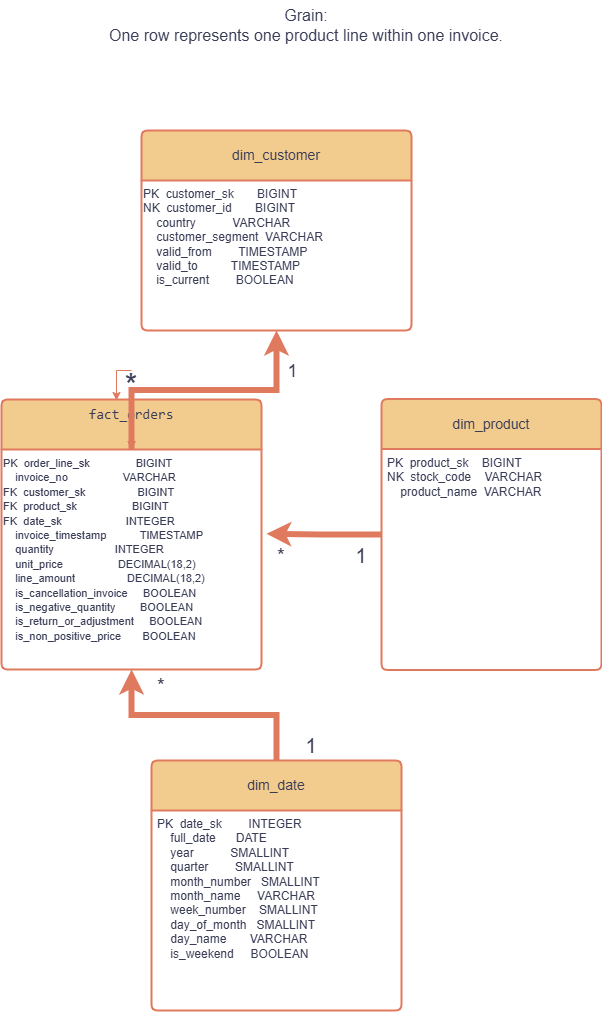

The diagram above was exported from draw.io. Its source (the exported page's mxGraphModel, read from the mxfile embedded in the PNG):
<mxGraphModel dx="1873" dy="1022" grid="1" gridSize="10" guides="1" tooltips="1" connect="1" arrows="1" fold="1" page="1" pageScale="1" pageWidth="827" pageHeight="1169" math="0" shadow="0">
  <root>
    <mxCell id="0" />
    <mxCell id="1" parent="0" />
    <mxCell id="qH8nEwheLWc7mrStz8Ez-1" parent="1" style="swimlane;childLayout=stackLayout;horizontal=1;startSize=50;horizontalStack=0;rounded=1;fontSize=14;fontStyle=0;strokeWidth=2;resizeParent=0;resizeLast=1;shadow=0;dashed=0;align=center;arcSize=4;whiteSpace=wrap;html=1;verticalAlign=top;labelBackgroundColor=none;fillColor=#F2CC8F;strokeColor=#E07A5F;fontColor=#393C56;" value="&lt;code data-start=&quot;153&quot; data-end=&quot;166&quot;&gt;fact_orders&lt;/code&gt;" vertex="1">
      <mxGeometry height="270" width="260" x="90" y="459" as="geometry" />
    </mxCell>
    <mxCell id="qH8nEwheLWc7mrStz8Ez-4" parent="qH8nEwheLWc7mrStz8Ez-1" style="text;html=1;whiteSpace=wrap;strokeColor=none;fillColor=none;align=left;verticalAlign=top;rounded=0;labelBackgroundColor=none;fontColor=#393C56;" value="&lt;div&gt;&lt;font style=&quot;font-size: 11px;&quot;&gt;PK&amp;nbsp; order_line_sk&amp;nbsp; &amp;nbsp; &amp;nbsp; &amp;nbsp; &amp;nbsp; &amp;nbsp; &amp;nbsp; &amp;nbsp;BIGINT&lt;/font&gt;&lt;/div&gt;&lt;div&gt;&lt;font style=&quot;font-size: 11px;&quot;&gt;&amp;nbsp; &amp;nbsp; invoice_no&amp;nbsp; &amp;nbsp; &amp;nbsp; &amp;nbsp; &amp;nbsp; &amp;nbsp; &amp;nbsp; &amp;nbsp; &amp;nbsp; VARCHAR&lt;/font&gt;&lt;/div&gt;&lt;div&gt;&lt;font style=&quot;font-size: 11px;&quot;&gt;FK&amp;nbsp; customer_sk&amp;nbsp; &amp;nbsp; &amp;nbsp; &amp;nbsp; &amp;nbsp; &amp;nbsp; &amp;nbsp; &amp;nbsp; &amp;nbsp;BIGINT&lt;/font&gt;&lt;/div&gt;&lt;div&gt;&lt;font style=&quot;font-size: 11px;&quot;&gt;FK&amp;nbsp; product_sk&amp;nbsp; &amp;nbsp; &amp;nbsp; &amp;nbsp; &amp;nbsp; &amp;nbsp; &amp;nbsp; &amp;nbsp; &amp;nbsp; BIGINT&lt;/font&gt;&lt;/div&gt;&lt;div&gt;&lt;font style=&quot;font-size: 11px;&quot;&gt;FK&amp;nbsp; date_sk&amp;nbsp; &amp;nbsp; &amp;nbsp; &amp;nbsp; &amp;nbsp; &amp;nbsp; &amp;nbsp; &amp;nbsp; &amp;nbsp; &amp;nbsp; &amp;nbsp;INTEGER&lt;/font&gt;&lt;/div&gt;&lt;div&gt;&lt;font style=&quot;font-size: 11px;&quot;&gt;&amp;nbsp; &amp;nbsp; invoice_timestamp&amp;nbsp; &amp;nbsp; &amp;nbsp; &amp;nbsp; &amp;nbsp; &amp;nbsp;TIMESTAMP&lt;/font&gt;&lt;/div&gt;&lt;div&gt;&lt;font style=&quot;font-size: 11px;&quot;&gt;&amp;nbsp; &amp;nbsp; quantity&amp;nbsp; &amp;nbsp; &amp;nbsp; &amp;nbsp; &amp;nbsp; &amp;nbsp; &amp;nbsp; &amp;nbsp; &amp;nbsp; &amp;nbsp; INTEGER&lt;/font&gt;&lt;/div&gt;&lt;div&gt;&lt;font style=&quot;font-size: 11px;&quot;&gt;&amp;nbsp; &amp;nbsp; unit_price&amp;nbsp; &amp;nbsp; &amp;nbsp; &amp;nbsp; &amp;nbsp; &amp;nbsp; &amp;nbsp; &amp;nbsp; &amp;nbsp; DECIMAL(18,2)&lt;/font&gt;&lt;/div&gt;&lt;div&gt;&lt;font style=&quot;font-size: 11px;&quot;&gt;&amp;nbsp; &amp;nbsp; line_amount&amp;nbsp; &amp;nbsp; &amp;nbsp; &amp;nbsp; &amp;nbsp; &amp;nbsp; &amp;nbsp; &amp;nbsp; &amp;nbsp;DECIMAL(18,2)&lt;/font&gt;&lt;/div&gt;&lt;div&gt;&lt;font style=&quot;font-size: 11px;&quot;&gt;&amp;nbsp; &amp;nbsp; is_cancellation_invoice&amp;nbsp; &amp;nbsp; &amp;nbsp;BOOLEAN&lt;/font&gt;&lt;/div&gt;&lt;div&gt;&lt;font style=&quot;font-size: 11px;&quot;&gt;&amp;nbsp; &amp;nbsp; is_negative_quantity&amp;nbsp; &amp;nbsp; &amp;nbsp; &amp;nbsp; BOOLEAN&lt;/font&gt;&lt;/div&gt;&lt;div&gt;&lt;font style=&quot;font-size: 11px;&quot;&gt;&amp;nbsp; &amp;nbsp; is_return_or_adjustment&amp;nbsp; &amp;nbsp; &amp;nbsp;BOOLEAN&lt;/font&gt;&lt;/div&gt;&lt;div&gt;&lt;font style=&quot;font-size: 11px;&quot;&gt;&amp;nbsp; &amp;nbsp; is_non_positive_price&amp;nbsp; &amp;nbsp; &amp;nbsp; &amp;nbsp;BOOLEAN&lt;/font&gt;&lt;/div&gt;" vertex="1">
      <mxGeometry height="220" width="260" y="50" as="geometry" />
    </mxCell>
    <mxCell id="qH8nEwheLWc7mrStz8Ez-15" edge="1" parent="1" source="qH8nEwheLWc7mrStz8Ez-5" style="edgeStyle=orthogonalEdgeStyle;rounded=0;orthogonalLoop=1;jettySize=auto;html=1;labelBackgroundColor=none;strokeColor=#E07A5F;fontColor=default;" target="qH8nEwheLWc7mrStz8Ez-4" value="">
      <mxGeometry relative="1" as="geometry" />
    </mxCell>
    <mxCell id="qH8nEwheLWc7mrStz8Ez-16" edge="1" parent="1" source="qH8nEwheLWc7mrStz8Ez-5" style="edgeStyle=orthogonalEdgeStyle;rounded=0;orthogonalLoop=1;jettySize=auto;html=1;labelBackgroundColor=none;strokeColor=#E07A5F;fontColor=default;" target="qH8nEwheLWc7mrStz8Ez-4" value="">
      <mxGeometry relative="1" as="geometry" />
    </mxCell>
    <mxCell id="qH8nEwheLWc7mrStz8Ez-5" parent="1" style="swimlane;childLayout=stackLayout;horizontal=1;startSize=50;horizontalStack=0;rounded=1;fontSize=14;fontStyle=0;strokeWidth=2;resizeParent=0;resizeLast=1;shadow=0;dashed=0;align=center;arcSize=4;whiteSpace=wrap;html=1;labelBackgroundColor=none;fillColor=#F2CC8F;strokeColor=#E07A5F;fontColor=#393C56;" value="dim_customer" vertex="1">
      <mxGeometry height="200" width="270" x="230" y="190" as="geometry" />
    </mxCell>
    <mxCell id="qH8nEwheLWc7mrStz8Ez-7" parent="qH8nEwheLWc7mrStz8Ez-5" style="text;html=1;whiteSpace=wrap;strokeColor=none;fillColor=none;align=left;verticalAlign=top;rounded=0;labelBackgroundColor=none;fontColor=#393C56;" value="&lt;div&gt;PK&amp;nbsp; customer_sk&amp;nbsp; &amp;nbsp; &amp;nbsp; &amp;nbsp;BIGINT&lt;/div&gt;&lt;div&gt;NK&amp;nbsp; customer_id&amp;nbsp; &amp;nbsp; &amp;nbsp; &amp;nbsp;BIGINT&lt;/div&gt;&lt;div&gt;&amp;nbsp; &amp;nbsp; country&amp;nbsp; &amp;nbsp; &amp;nbsp; &amp;nbsp; &amp;nbsp; &amp;nbsp;VARCHAR&lt;/div&gt;&lt;div&gt;&amp;nbsp; &amp;nbsp; customer_segment&amp;nbsp; VARCHAR&lt;/div&gt;&lt;div&gt;&amp;nbsp; &amp;nbsp; valid_from&amp;nbsp; &amp;nbsp; &amp;nbsp; &amp;nbsp; TIMESTAMP&lt;/div&gt;&lt;div&gt;&amp;nbsp; &amp;nbsp; valid_to&amp;nbsp; &amp;nbsp; &amp;nbsp; &amp;nbsp; &amp;nbsp; TIMESTAMP&lt;/div&gt;&lt;div&gt;&amp;nbsp; &amp;nbsp; is_current&amp;nbsp; &amp;nbsp; &amp;nbsp; &amp;nbsp; BOOLEAN&lt;/div&gt;" vertex="1">
      <mxGeometry height="150" width="270" y="50" as="geometry" />
    </mxCell>
    <mxCell id="qH8nEwheLWc7mrStz8Ez-8" parent="1" style="swimlane;childLayout=stackLayout;horizontal=1;startSize=50;horizontalStack=0;rounded=1;fontSize=14;fontStyle=0;strokeWidth=2;resizeParent=0;resizeLast=1;shadow=0;dashed=0;align=center;arcSize=4;whiteSpace=wrap;html=1;labelBackgroundColor=none;fillColor=#F2CC8F;strokeColor=#E07A5F;fontColor=#393C56;" value="dim_product" vertex="1">
      <mxGeometry height="271" width="220" x="470" y="458.5" as="geometry" />
    </mxCell>
    <mxCell id="qH8nEwheLWc7mrStz8Ez-20" parent="qH8nEwheLWc7mrStz8Ez-8" style="align=left;strokeColor=none;fillColor=none;spacingLeft=4;spacingRight=4;fontSize=12;verticalAlign=top;resizable=0;rotatable=0;part=1;html=1;whiteSpace=wrap;labelBackgroundColor=none;fontColor=#393C56;" value="&lt;div&gt;PK&amp;nbsp; product_sk&amp;nbsp; &amp;nbsp; BIGINT&lt;/div&gt;&lt;div&gt;NK&amp;nbsp; stock_code&amp;nbsp; &amp;nbsp; VARCHAR&lt;/div&gt;&lt;div&gt;&amp;nbsp; &amp;nbsp; product_name&amp;nbsp; VARCHAR&lt;/div&gt;" vertex="1">
      <mxGeometry height="221" width="220" y="50" as="geometry" />
    </mxCell>
    <mxCell id="qH8nEwheLWc7mrStz8Ez-37" edge="1" parent="1" source="qH8nEwheLWc7mrStz8Ez-10" style="edgeStyle=orthogonalEdgeStyle;rounded=0;orthogonalLoop=1;jettySize=auto;html=1;strokeColor=#E07A5F;fontColor=#393C56;fillColor=#F2CC8F;strokeWidth=6;" target="qH8nEwheLWc7mrStz8Ez-4">
      <mxGeometry relative="1" as="geometry" />
    </mxCell>
    <mxCell id="qH8nEwheLWc7mrStz8Ez-10" parent="1" style="swimlane;childLayout=stackLayout;horizontal=1;startSize=50;horizontalStack=0;rounded=1;fontSize=14;fontStyle=0;strokeWidth=2;resizeParent=0;resizeLast=1;shadow=0;dashed=0;align=center;arcSize=4;whiteSpace=wrap;html=1;labelBackgroundColor=none;fillColor=#F2CC8F;strokeColor=#E07A5F;fontColor=#393C56;" value="dim_date" vertex="1">
      <mxGeometry height="250" width="250" x="240" y="820" as="geometry" />
    </mxCell>
    <mxCell id="qH8nEwheLWc7mrStz8Ez-11" parent="qH8nEwheLWc7mrStz8Ez-10" style="align=left;strokeColor=none;fillColor=none;spacingLeft=4;spacingRight=4;fontSize=12;verticalAlign=top;resizable=0;rotatable=0;part=1;html=1;whiteSpace=wrap;labelBackgroundColor=none;fontColor=#393C56;" value="&lt;div&gt;PK&amp;nbsp; date_sk&amp;nbsp; &amp;nbsp; &amp;nbsp; &amp;nbsp; INTEGER&lt;/div&gt;&lt;div&gt;&amp;nbsp; &amp;nbsp; full_date&amp;nbsp; &amp;nbsp; &amp;nbsp; DATE&lt;/div&gt;&lt;div&gt;&amp;nbsp; &amp;nbsp; year&amp;nbsp; &amp;nbsp; &amp;nbsp; &amp;nbsp; &amp;nbsp; &amp;nbsp;SMALLINT&lt;/div&gt;&lt;div&gt;&amp;nbsp; &amp;nbsp; quarter&amp;nbsp; &amp;nbsp; &amp;nbsp; &amp;nbsp; SMALLINT&lt;/div&gt;&lt;div&gt;&amp;nbsp; &amp;nbsp; month_number&amp;nbsp; &amp;nbsp;SMALLINT&lt;/div&gt;&lt;div&gt;&amp;nbsp; &amp;nbsp; month_name&amp;nbsp; &amp;nbsp; &amp;nbsp;VARCHAR&lt;/div&gt;&lt;div&gt;&amp;nbsp; &amp;nbsp; week_number&amp;nbsp; &amp;nbsp; SMALLINT&lt;/div&gt;&lt;div&gt;&amp;nbsp; &amp;nbsp; day_of_month&amp;nbsp; &amp;nbsp;SMALLINT&lt;/div&gt;&lt;div&gt;&amp;nbsp; &amp;nbsp; day_name&amp;nbsp; &amp;nbsp; &amp;nbsp; &amp;nbsp;VARCHAR&lt;/div&gt;&lt;div&gt;&amp;nbsp; &amp;nbsp; is_weekend&amp;nbsp; &amp;nbsp; &amp;nbsp;BOOLEAN&lt;/div&gt;" vertex="1">
      <mxGeometry height="200" width="250" y="50" as="geometry" />
    </mxCell>
    <mxCell id="qH8nEwheLWc7mrStz8Ez-14" edge="1" parent="1" source="qH8nEwheLWc7mrStz8Ez-4" style="edgeStyle=orthogonalEdgeStyle;rounded=0;orthogonalLoop=1;jettySize=auto;html=1;entryX=0.5;entryY=1;entryDx=0;entryDy=0;strokeWidth=6;labelBackgroundColor=none;strokeColor=#E07A5F;fontColor=default;" target="qH8nEwheLWc7mrStz8Ez-7" value="">
      <mxGeometry relative="1" as="geometry" />
    </mxCell>
    <mxCell id="qH8nEwheLWc7mrStz8Ez-17" connectable="0" parent="qH8nEwheLWc7mrStz8Ez-14" style="edgeLabel;html=1;align=center;verticalAlign=middle;resizable=0;points=[];fontSize=18;labelBackgroundColor=none;fontColor=#393C56;" value="1" vertex="1">
      <mxGeometry relative="1" x="0.7525" y="1" as="geometry">
        <mxPoint x="16" y="7" as="offset" />
      </mxGeometry>
    </mxCell>
    <mxCell id="qH8nEwheLWc7mrStz8Ez-18" parent="1" style="text;html=1;whiteSpace=wrap;strokeColor=none;fillColor=none;align=center;verticalAlign=middle;rounded=0;labelBackgroundColor=none;fontColor=#393C56;" value="&lt;font style=&quot;font-size: 32px;&quot;&gt;*&lt;/font&gt;" vertex="1">
      <mxGeometry height="30" width="60" x="190" y="430" as="geometry" />
    </mxCell>
    <mxCell id="qH8nEwheLWc7mrStz8Ez-19" edge="1" parent="1" source="qH8nEwheLWc7mrStz8Ez-18" style="edgeStyle=orthogonalEdgeStyle;rounded=0;orthogonalLoop=1;jettySize=auto;html=1;innerLoopWaypoints=1;exitX=0.5;exitY=0;exitDx=0;exitDy=0;entryX=0.25;entryY=1;entryDx=0;entryDy=0;labelBackgroundColor=none;strokeColor=#E07A5F;fontColor=default;" target="qH8nEwheLWc7mrStz8Ez-18">
      <mxGeometry relative="1" as="geometry" />
    </mxCell>
    <mxCell id="qH8nEwheLWc7mrStz8Ez-34" edge="1" parent="1" source="qH8nEwheLWc7mrStz8Ez-8" style="edgeStyle=orthogonalEdgeStyle;rounded=0;orthogonalLoop=1;jettySize=auto;html=1;entryX=1.019;entryY=0.383;entryDx=0;entryDy=0;entryPerimeter=0;strokeColor=#E07A5F;fontColor=#393C56;fillColor=#F2CC8F;strokeWidth=6;" target="qH8nEwheLWc7mrStz8Ez-4">
      <mxGeometry relative="1" as="geometry" />
    </mxCell>
    <mxCell id="qH8nEwheLWc7mrStz8Ez-35" parent="1" style="text;html=1;whiteSpace=wrap;strokeColor=none;fillColor=none;align=center;verticalAlign=middle;rounded=0;fontColor=#393C56;" value="&lt;font style=&quot;font-size: 20px;&quot;&gt;1&lt;/font&gt;" vertex="1">
      <mxGeometry height="30" width="60" x="420" y="600" as="geometry" />
    </mxCell>
    <mxCell id="qH8nEwheLWc7mrStz8Ez-36" parent="1" style="text;html=1;whiteSpace=wrap;strokeColor=none;fillColor=none;align=center;verticalAlign=middle;rounded=0;fontColor=#393C56;" value="&lt;font style=&quot;font-size: 20px;&quot;&gt;*&lt;/font&gt;" vertex="1">
      <mxGeometry height="30" width="60" x="340" y="600" as="geometry" />
    </mxCell>
    <mxCell id="qH8nEwheLWc7mrStz8Ez-40" parent="1" style="text;html=1;whiteSpace=wrap;strokeColor=none;fillColor=none;align=center;verticalAlign=middle;rounded=0;fontColor=#393C56;" value="&lt;font style=&quot;font-size: 20px;&quot;&gt;1&lt;/font&gt;" vertex="1">
      <mxGeometry height="30" width="60" x="370" y="790" as="geometry" />
    </mxCell>
    <mxCell id="qH8nEwheLWc7mrStz8Ez-41" parent="1" style="text;html=1;whiteSpace=wrap;strokeColor=none;fillColor=none;align=center;verticalAlign=middle;rounded=0;fontColor=#393C56;" value="&lt;font style=&quot;font-size: 20px;&quot;&gt;*&lt;/font&gt;" vertex="1">
      <mxGeometry height="30" width="60" x="220" y="730" as="geometry" />
    </mxCell>
    <mxCell id="qH8nEwheLWc7mrStz8Ez-42" parent="1" style="text;html=1;whiteSpace=wrap;strokeColor=none;fillColor=none;align=center;verticalAlign=middle;rounded=0;fontColor=#393C56;" value="&lt;div&gt;&lt;span style=&quot;font-size: 16px;&quot;&gt;Grain:&lt;/span&gt;&lt;/div&gt;&lt;div&gt;&lt;span style=&quot;font-size: 16px;&quot;&gt;One row represents one product line within one invoice.&lt;/span&gt;&lt;/div&gt;" vertex="1">
      <mxGeometry height="50" width="590" x="100" y="60" as="geometry" />
    </mxCell>
  </root>
</mxGraphModel>